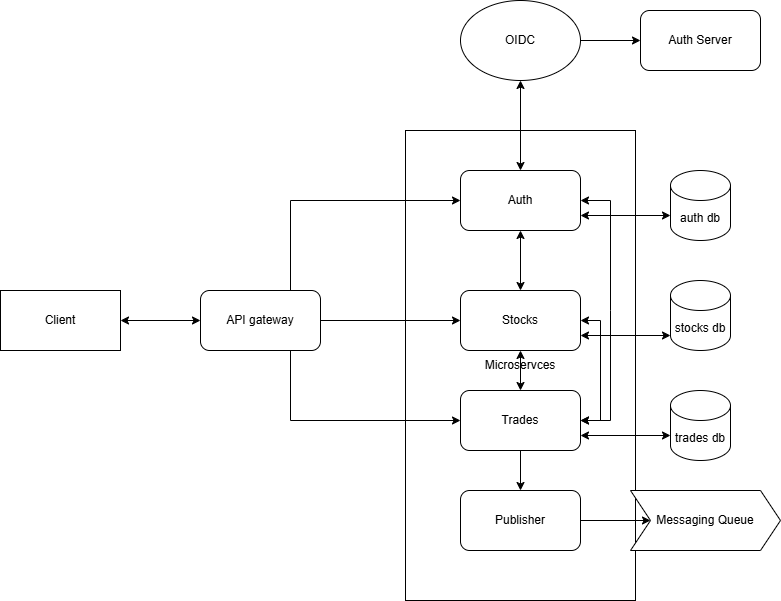

The diagram above was exported from draw.io. Its source (the exported page's mxGraphModel, read from the mxfile embedded in the PNG):
<mxGraphModel dx="1042" dy="562" grid="1" gridSize="10" guides="1" tooltips="1" connect="1" arrows="1" fold="1" page="1" pageScale="1" pageWidth="850" pageHeight="1100" math="0" shadow="0">
  <root>
    <mxCell id="0" />
    <mxCell id="1" parent="0" />
    <mxCell id="CFMjfLufNeA2JPhhYU36-14" value="Microservces" style="rounded=0;whiteSpace=wrap;html=1;align=center;" vertex="1" parent="1">
      <mxGeometry x="475" y="150" width="230" height="470" as="geometry" />
    </mxCell>
    <mxCell id="CFMjfLufNeA2JPhhYU36-1" value="Client" style="rounded=0;whiteSpace=wrap;html=1;" vertex="1" parent="1">
      <mxGeometry x="70" y="310" width="120" height="60" as="geometry" />
    </mxCell>
    <mxCell id="CFMjfLufNeA2JPhhYU36-2" value="API gateway" style="rounded=1;whiteSpace=wrap;html=1;" vertex="1" parent="1">
      <mxGeometry x="270" y="310" width="120" height="60" as="geometry" />
    </mxCell>
    <mxCell id="CFMjfLufNeA2JPhhYU36-5" value="" style="endArrow=classic;startArrow=classic;html=1;rounded=0;exitX=1;exitY=0.5;exitDx=0;exitDy=0;entryX=0;entryY=0.5;entryDx=0;entryDy=0;" edge="1" parent="1" source="CFMjfLufNeA2JPhhYU36-1" target="CFMjfLufNeA2JPhhYU36-2">
      <mxGeometry width="50" height="50" relative="1" as="geometry">
        <mxPoint x="400" y="420" as="sourcePoint" />
        <mxPoint x="450" y="370" as="targetPoint" />
      </mxGeometry>
    </mxCell>
    <mxCell id="CFMjfLufNeA2JPhhYU36-6" value="Auth" style="rounded=1;whiteSpace=wrap;html=1;" vertex="1" parent="1">
      <mxGeometry x="530" y="190" width="120" height="60" as="geometry" />
    </mxCell>
    <mxCell id="CFMjfLufNeA2JPhhYU36-7" value="Stocks" style="rounded=1;whiteSpace=wrap;html=1;" vertex="1" parent="1">
      <mxGeometry x="530" y="310" width="120" height="60" as="geometry" />
    </mxCell>
    <mxCell id="CFMjfLufNeA2JPhhYU36-8" value="Trades" style="rounded=1;whiteSpace=wrap;html=1;" vertex="1" parent="1">
      <mxGeometry x="530" y="410" width="120" height="60" as="geometry" />
    </mxCell>
    <mxCell id="CFMjfLufNeA2JPhhYU36-9" value="" style="endArrow=classic;html=1;rounded=0;exitX=1;exitY=0.5;exitDx=0;exitDy=0;entryX=0;entryY=0.5;entryDx=0;entryDy=0;" edge="1" parent="1" source="CFMjfLufNeA2JPhhYU36-2" target="CFMjfLufNeA2JPhhYU36-7">
      <mxGeometry width="50" height="50" relative="1" as="geometry">
        <mxPoint x="400" y="420" as="sourcePoint" />
        <mxPoint x="450" y="370" as="targetPoint" />
      </mxGeometry>
    </mxCell>
    <mxCell id="CFMjfLufNeA2JPhhYU36-10" style="edgeStyle=orthogonalEdgeStyle;rounded=0;orthogonalLoop=1;jettySize=auto;html=1;exitX=0.75;exitY=0;exitDx=0;exitDy=0;entryX=0;entryY=0.5;entryDx=0;entryDy=0;" edge="1" parent="1" source="CFMjfLufNeA2JPhhYU36-2" target="CFMjfLufNeA2JPhhYU36-6">
      <mxGeometry relative="1" as="geometry">
        <mxPoint x="459" y="220" as="targetPoint" />
        <Array as="points">
          <mxPoint x="360" y="220" />
        </Array>
      </mxGeometry>
    </mxCell>
    <mxCell id="CFMjfLufNeA2JPhhYU36-13" style="edgeStyle=orthogonalEdgeStyle;rounded=0;orthogonalLoop=1;jettySize=auto;html=1;exitX=0.75;exitY=1;exitDx=0;exitDy=0;entryX=0;entryY=0.5;entryDx=0;entryDy=0;" edge="1" parent="1" source="CFMjfLufNeA2JPhhYU36-2" target="CFMjfLufNeA2JPhhYU36-8">
      <mxGeometry relative="1" as="geometry">
        <mxPoint x="410" y="477" as="sourcePoint" />
        <mxPoint x="479" y="410" as="targetPoint" />
      </mxGeometry>
    </mxCell>
    <mxCell id="CFMjfLufNeA2JPhhYU36-15" value="" style="endArrow=classic;startArrow=classic;html=1;rounded=0;entryX=0.5;entryY=1;entryDx=0;entryDy=0;exitX=0.5;exitY=0;exitDx=0;exitDy=0;" edge="1" parent="1" source="CFMjfLufNeA2JPhhYU36-7" target="CFMjfLufNeA2JPhhYU36-6">
      <mxGeometry width="50" height="50" relative="1" as="geometry">
        <mxPoint x="400" y="420" as="sourcePoint" />
        <mxPoint x="450" y="370" as="targetPoint" />
      </mxGeometry>
    </mxCell>
    <mxCell id="CFMjfLufNeA2JPhhYU36-16" value="" style="endArrow=classic;startArrow=classic;html=1;rounded=0;entryX=1;entryY=0.5;entryDx=0;entryDy=0;exitX=1;exitY=0.5;exitDx=0;exitDy=0;" edge="1" parent="1" source="CFMjfLufNeA2JPhhYU36-8" target="CFMjfLufNeA2JPhhYU36-6">
      <mxGeometry width="50" height="50" relative="1" as="geometry">
        <mxPoint x="400" y="420" as="sourcePoint" />
        <mxPoint x="450" y="370" as="targetPoint" />
        <Array as="points">
          <mxPoint x="680" y="440" />
          <mxPoint x="680" y="330" />
          <mxPoint x="680" y="220" />
        </Array>
      </mxGeometry>
    </mxCell>
    <mxCell id="CFMjfLufNeA2JPhhYU36-17" value="" style="endArrow=classic;startArrow=classic;html=1;rounded=0;entryX=0.5;entryY=1;entryDx=0;entryDy=0;exitX=0.5;exitY=0;exitDx=0;exitDy=0;" edge="1" parent="1" source="CFMjfLufNeA2JPhhYU36-8" target="CFMjfLufNeA2JPhhYU36-7">
      <mxGeometry width="50" height="50" relative="1" as="geometry">
        <mxPoint x="400" y="420" as="sourcePoint" />
        <mxPoint x="450" y="370" as="targetPoint" />
      </mxGeometry>
    </mxCell>
    <mxCell id="CFMjfLufNeA2JPhhYU36-18" value="auth db" style="shape=cylinder3;whiteSpace=wrap;html=1;boundedLbl=1;backgroundOutline=1;size=15;" vertex="1" parent="1">
      <mxGeometry x="740" y="190" width="60" height="70" as="geometry" />
    </mxCell>
    <mxCell id="CFMjfLufNeA2JPhhYU36-19" value="stocks db" style="shape=cylinder3;whiteSpace=wrap;html=1;boundedLbl=1;backgroundOutline=1;size=15;" vertex="1" parent="1">
      <mxGeometry x="740" y="300" width="60" height="70" as="geometry" />
    </mxCell>
    <mxCell id="CFMjfLufNeA2JPhhYU36-20" value="trades db" style="shape=cylinder3;whiteSpace=wrap;html=1;boundedLbl=1;backgroundOutline=1;size=15;" vertex="1" parent="1">
      <mxGeometry x="740" y="410" width="60" height="70" as="geometry" />
    </mxCell>
    <mxCell id="CFMjfLufNeA2JPhhYU36-21" value="" style="endArrow=classic;startArrow=classic;html=1;rounded=0;entryX=0;entryY=0;entryDx=0;entryDy=45;entryPerimeter=0;exitX=1;exitY=0.75;exitDx=0;exitDy=0;" edge="1" parent="1" source="CFMjfLufNeA2JPhhYU36-8" target="CFMjfLufNeA2JPhhYU36-20">
      <mxGeometry width="50" height="50" relative="1" as="geometry">
        <mxPoint x="400" y="420" as="sourcePoint" />
        <mxPoint x="450" y="370" as="targetPoint" />
      </mxGeometry>
    </mxCell>
    <mxCell id="CFMjfLufNeA2JPhhYU36-22" value="" style="endArrow=classic;startArrow=classic;html=1;rounded=0;entryX=0;entryY=1;entryDx=0;entryDy=-15;entryPerimeter=0;exitX=1;exitY=0.75;exitDx=0;exitDy=0;" edge="1" parent="1" source="CFMjfLufNeA2JPhhYU36-7" target="CFMjfLufNeA2JPhhYU36-19">
      <mxGeometry width="50" height="50" relative="1" as="geometry">
        <mxPoint x="710" y="350" as="sourcePoint" />
        <mxPoint x="800" y="350" as="targetPoint" />
      </mxGeometry>
    </mxCell>
    <mxCell id="CFMjfLufNeA2JPhhYU36-23" value="" style="endArrow=classic;startArrow=classic;html=1;rounded=0;entryX=0;entryY=0;entryDx=0;entryDy=45;entryPerimeter=0;exitX=1;exitY=0.75;exitDx=0;exitDy=0;" edge="1" parent="1" source="CFMjfLufNeA2JPhhYU36-6" target="CFMjfLufNeA2JPhhYU36-18">
      <mxGeometry width="50" height="50" relative="1" as="geometry">
        <mxPoint x="700" y="240" as="sourcePoint" />
        <mxPoint x="790" y="240" as="targetPoint" />
      </mxGeometry>
    </mxCell>
    <mxCell id="CFMjfLufNeA2JPhhYU36-24" value="OIDC" style="ellipse;whiteSpace=wrap;html=1;" vertex="1" parent="1">
      <mxGeometry x="530" y="20" width="120" height="80" as="geometry" />
    </mxCell>
    <mxCell id="CFMjfLufNeA2JPhhYU36-25" value="Auth Server" style="rounded=1;whiteSpace=wrap;html=1;" vertex="1" parent="1">
      <mxGeometry x="710" y="30" width="120" height="60" as="geometry" />
    </mxCell>
    <mxCell id="CFMjfLufNeA2JPhhYU36-26" value="Publisher" style="rounded=1;whiteSpace=wrap;html=1;" vertex="1" parent="1">
      <mxGeometry x="530" y="510" width="120" height="60" as="geometry" />
    </mxCell>
    <mxCell id="CFMjfLufNeA2JPhhYU36-27" value="" style="endArrow=classic;html=1;rounded=0;exitX=0.5;exitY=1;exitDx=0;exitDy=0;entryX=0.5;entryY=0;entryDx=0;entryDy=0;" edge="1" parent="1" source="CFMjfLufNeA2JPhhYU36-8" target="CFMjfLufNeA2JPhhYU36-26">
      <mxGeometry width="50" height="50" relative="1" as="geometry">
        <mxPoint x="400" y="420" as="sourcePoint" />
        <mxPoint x="450" y="370" as="targetPoint" />
      </mxGeometry>
    </mxCell>
    <mxCell id="CFMjfLufNeA2JPhhYU36-35" value="Messaging Queue" style="shape=step;perimeter=stepPerimeter;whiteSpace=wrap;html=1;fixedSize=1;" vertex="1" parent="1">
      <mxGeometry x="700" y="510" width="150" height="60" as="geometry" />
    </mxCell>
    <mxCell id="CFMjfLufNeA2JPhhYU36-36" value="" style="endArrow=classic;html=1;rounded=0;entryX=0;entryY=0.5;entryDx=0;entryDy=0;exitX=1;exitY=0.5;exitDx=0;exitDy=0;" edge="1" parent="1" source="CFMjfLufNeA2JPhhYU36-26" target="CFMjfLufNeA2JPhhYU36-35">
      <mxGeometry width="50" height="50" relative="1" as="geometry">
        <mxPoint x="400" y="420" as="sourcePoint" />
        <mxPoint x="450" y="370" as="targetPoint" />
      </mxGeometry>
    </mxCell>
    <mxCell id="CFMjfLufNeA2JPhhYU36-37" value="" style="endArrow=classic;startArrow=classic;html=1;rounded=0;entryX=0.5;entryY=1;entryDx=0;entryDy=0;exitX=0.5;exitY=0;exitDx=0;exitDy=0;" edge="1" parent="1" source="CFMjfLufNeA2JPhhYU36-6" target="CFMjfLufNeA2JPhhYU36-24">
      <mxGeometry width="50" height="50" relative="1" as="geometry">
        <mxPoint x="400" y="120" as="sourcePoint" />
        <mxPoint x="450" y="70" as="targetPoint" />
      </mxGeometry>
    </mxCell>
    <mxCell id="CFMjfLufNeA2JPhhYU36-38" value="" style="endArrow=classic;html=1;rounded=0;entryX=0;entryY=0.5;entryDx=0;entryDy=0;exitX=1;exitY=0.5;exitDx=0;exitDy=0;" edge="1" parent="1" source="CFMjfLufNeA2JPhhYU36-24" target="CFMjfLufNeA2JPhhYU36-25">
      <mxGeometry width="50" height="50" relative="1" as="geometry">
        <mxPoint x="400" y="120" as="sourcePoint" />
        <mxPoint x="450" y="70" as="targetPoint" />
      </mxGeometry>
    </mxCell>
    <mxCell id="CFMjfLufNeA2JPhhYU36-39" value="" style="endArrow=classic;startArrow=classic;html=1;rounded=0;entryX=1;entryY=0.5;entryDx=0;entryDy=0;exitX=1;exitY=0.5;exitDx=0;exitDy=0;" edge="1" parent="1" source="CFMjfLufNeA2JPhhYU36-8" target="CFMjfLufNeA2JPhhYU36-7">
      <mxGeometry width="50" height="50" relative="1" as="geometry">
        <mxPoint x="400" y="420" as="sourcePoint" />
        <mxPoint x="450" y="370" as="targetPoint" />
        <Array as="points">
          <mxPoint x="670" y="440" />
          <mxPoint x="670" y="340" />
        </Array>
      </mxGeometry>
    </mxCell>
  </root>
</mxGraphModel>